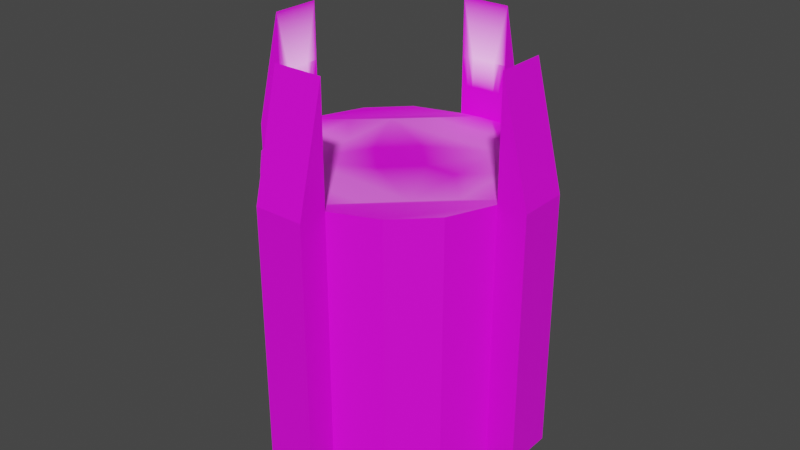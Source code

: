 # Source: arena.blend  (saved by Blender 2.82.7; exported with 4.5.12 LTS)
import bpy
from mathutils import Matrix  # noqa: F401  (used for matrix-valued properties, if any)

bpy.ops.wm.read_factory_settings(use_empty=True)
scene = bpy.context.scene
scene.name = 'Scene'

# ---- collections
col_stage = bpy.data.collections.new('Stage'); scene.collection.children.link(col_stage)
col_props = bpy.data.collections.new('Props'); scene.collection.children.link(col_props)
col_sconces = bpy.data.collections.new('Sconces'); col_props.children.link(col_sconces)

# ---- images (referenced by path relative to the original .blend; pixels are not part of the script)
import os
ASSET_DIR = os.environ.get("B2B_ASSET_DIR", "")  # directory of the original .blend (textures are referenced by path, not embedded)
HERE = os.path.dirname(os.path.abspath(__file__))  # packed textures are extracted next to this script under _unpacked/

def load_image(name, relpath, width, height, colorspace="sRGB"):
    """Load a texture the original file referenced (path relative to the .blend, or extracted next to this script)."""
    p = next((c for c in (os.path.join(HERE, relpath), os.path.join(ASSET_DIR, relpath)) if relpath and os.path.exists(c)), "")
    if p:
        img = bpy.data.images.load(p, check_existing=True)
        img.name = name
    else:  # same state as the original file: an image datablock whose file is absent (Cycles renders it pink)
        img = bpy.data.images.new(name, width, height)
        img.source = "FILE"
        img.filepath = "//" + (relpath or name)
    img.colorspace_settings.name = colorspace
    return img
img_arenafloor_png = load_image('arenaFloor.png', 'textures/arenaFloor.png', 1024, 1024, 'sRGB')

# ---- materials (node trees are filled in below, after node groups)
mat_material_001 = bpy.data.materials.new('Material.001')
mat_material_001.use_transparent_shadow = False

# ---- material node trees
mat_material_001.use_nodes = True; mat_material_001.node_tree.nodes.clear()
_N = mat_material_001.node_tree.nodes; _L = mat_material_001.node_tree.links
n0 = _N.new('ShaderNodeOutputMaterial'); n0.name = 'Material Output'; n0.location = (300, 300)
n1 = _N.new('ShaderNodeBsdfPrincipled'); n1.name = 'Principled BSDF'; n1.location = (10, 300)
n1.distribution = 'GGX'
n1.subsurface_method = 'BURLEY'
n1.inputs[3].default_value = 1.45
n1.inputs[27].default_value = (0.0, 0.0, 0.0, 1.0)
n1.inputs[28].default_value = 1.0
n2 = _N.new('ShaderNodeTexImage'); n2.name = 'Image Texture'; n2.location = (-568, 217)
n2.image = img_arenafloor_png
n3 = _N.new('ShaderNodeVectorMath'); n3.name = 'Vector Math'; n3.location = (-216, 431)
n4 = _N.new('ShaderNodeVertexColor'); n4.name = 'Vertex Color'; n4.location = (-550, 425)
_L.new(n1.outputs[0], n0.inputs[0])
_L.new(n3.outputs[0], n1.inputs[0])
_L.new(n2.outputs[0], n3.inputs[1])
_L.new(n4.outputs[0], n3.inputs[0])
n0.is_active_output = True

# ---- world
world_world = bpy.data.worlds.new('World'); scene.world = world_world
world_world.use_nodes = True; world_world.node_tree.nodes.clear()
_N = world_world.node_tree.nodes; _L = world_world.node_tree.links
n0 = _N.new('ShaderNodeOutputWorld'); n0.name = 'World Output'; n0.location = (300, 300)
n1 = _N.new('ShaderNodeBackground'); n1.name = 'Background'; n1.location = (10, 300)
n1.inputs[0].default_value = (0.05088, 0.05088, 0.05088, 1.0)
_L.new(n1.outputs[0], n0.inputs[0])
n0.is_active_output = True
world_world.color = (0.05088, 0.05088, 0.05088)
world_world.use_sun_shadow = False
world_world.sun_shadow_jitter_overblur = 0.0

# ---- meshes
me_cylinder_002 = bpy.data.meshes.new('Cylinder.002')
me_cylinder_002.from_pydata([(0.0, 1.0, -1.0), (0.0, 1.0, 1.0), (0.3827, 0.9239, -1.0), (0.3827, 0.9239, 1.0), (0.7071, 0.7071, -1.0), (0.7071, 0.7071, 1.0), (0.9239, 0.3827, -1.0), (0.9239, 0.3827, 1.0), (1.0, -4.371e-08, -1.0), (1.0, -4.371e-08, 1.0), (0.9239, -0.3827, -1.0), (0.9239, -0.3827, 1.0), (0.7071, -0.7071, -1.0), (0.7071, -0.7071, 1.0), (0.3827, -0.9239, -1.0), (0.3827, -0.9239, 1.0), (1.51e-07, -1.0, -1.0), (1.51e-07, -1.0, 1.0), (-0.3827, -0.9239, -1.0), (-0.3827, -0.9239, 1.0), (-0.7071, -0.7071, -1.0), (-0.7071, -0.7071, 1.0), (-0.9239, -0.3827, -1.0), (-0.9239, -0.3827, 1.0), (-1.0, 1.192e-08, -1.0), (-1.0, 1.192e-08, 1.0), (-0.9239, 0.3827, -1.0), (-0.9239, 0.3827, 1.0), (-0.7071, 0.7071, -1.0), (-0.7071, 0.7071, 1.0), (-0.3827, 0.9239, -1.0), (-0.3827, 0.9239, 0.9862), (0.0, 1.0, -1.0), (0.0, 1.0, 1.91), (0.9239, 0.3827, 1.91), (0.9239, 0.3827, -1.0), (1.0, -4.371e-08, -1.0), (1.0, -4.371e-08, 1.91), (0.3827, -0.9239, 1.91), (0.3827, -0.9239, -1.0), (1.51e-07, -1.0, -1.0), (1.51e-07, -1.0, 1.91), (-0.9239, -0.3827, 1.91), (-0.9239, -0.3827, -1.0), (-1.0, 1.192e-08, -1.0), (-1.0, 1.192e-08, 1.91), (-0.3827, 0.9239, 1.91), (-0.3827, 0.9239, -1.0), (-0.04446, 1.224, -1.0), (-0.04446, 1.224, 1.0), (1.147, 0.4271, 1.0), (1.147, 0.4271, -1.0), (1.224, 0.04446, -1.0), (1.224, 0.04446, 1.0), (0.4271, -1.147, 1.0), (0.4271, -1.147, -1.0), (0.04446, -1.224, -1.0), (0.04446, -1.224, 1.0), (-1.147, -0.4271, 1.0), (-1.147, -0.4271, -1.0), (-1.224, -0.04446, -1.0), (-1.224, -0.04446, 1.0), (-0.4271, 1.147, 1.0), (-0.4271, 1.147, -1.0), (-0.9619, -0.1913, 1.0), (0.9619, 0.1913, 1.0), (0.0, -4.47e-08, 1.0), (-0.1913, 0.9619, 1.0), (0.1913, -0.9619, 1.0), (0.9429, 0.287, 1.0), (0.287, -0.9429, 1.0), (-0.9429, -0.287, 1.0), (-0.287, 0.9429, 0.9931), (0.9619, 0.1913, 1.91), (0.1913, -0.9619, 1.91), (-0.9619, -0.1913, 1.91), (-0.1913, 0.9619, 1.91), (-0.981, -0.09567, 1.0), (0.981, 0.09567, 1.0), (-0.09567, 0.981, 1.0), (0.09567, -0.981, 1.0), (-0.3827, 0.9239, 1.448), (1.51e-07, -1.0, 1.455), (0.3827, -0.9239, 1.455), (0.9239, 0.3827, 1.455), (0.0, 1.0, 1.455), (-0.9239, -0.3827, 1.455), (1.0, -4.371e-08, 1.455), (-1.0, 1.192e-08, 1.455), (-0.09567, 0.981, 1.455), (-0.287, 0.9429, 1.455), (0.09567, -0.981, 1.455), (0.287, -0.9429, 1.455), (0.981, 0.09567, 1.455), (0.9429, 0.287, 1.455), (-0.981, -0.09567, 1.455), (-0.9429, -0.287, 1.455), (0.9334, 0.3348, 1.0), (0.3348, -0.9334, 1.0), (-0.9334, -0.3348, 1.0), (-0.3348, 0.9334, 0.9896), (-0.9715, -0.1435, 1.0), (0.9715, 0.1435, 1.0), (-0.1435, 0.9715, 1.0), (0.1435, -0.9715, 1.0), (0.3827, -0.9239, 1.228), (0.0, 1.0, 1.228), (-0.1435, 0.9715, 1.228), (-0.2392, 0.9524, 1.228), (0.1435, -0.9715, 1.228), (0.2392, -0.9524, 1.228), (0.9524, 0.2392, 1.228), (-0.9715, -0.1435, 1.228), (-0.9524, -0.2392, 1.228), (0.9524, 0.2392, 1.0), (0.2392, -0.9524, 1.0), (-0.9524, -0.2392, 1.0), (-0.2392, 0.9524, 0.9965), (-0.9905, -0.04784, 1.0), (0.9905, 0.04784, 1.0), (-0.04784, 0.9905, 1.0), (0.04784, -0.9905, 1.0), (-0.3827, 0.9239, 1.217), (1.51e-07, -1.0, 1.228), (0.9239, 0.3827, 1.228), (-0.9239, -0.3827, 1.228), (1.0, -4.371e-08, 1.228), (-1.0, 1.192e-08, 1.228), (0.9715, 0.1435, 1.228), (-0.9619, -0.1913, 1.455), (-0.9905, -0.04784, 1.455), (-0.981, -0.09567, 1.228), (-0.9905, -0.04784, 1.228), (0.9429, 0.287, 1.228), (0.9334, 0.3348, 1.455), (0.9334, 0.3348, 1.228), (0.9619, 0.1913, 1.455), (0.1913, -0.9619, 1.455), (0.09567, -0.981, 1.228), (0.04784, -0.9905, 1.228), (0.04784, -0.9905, 1.455), (-0.1913, 0.9619, 1.455), (-0.04784, 0.9905, 1.455), (-0.09567, 0.981, 1.228), (-0.04784, 0.9905, 1.228), (-0.9429, -0.287, 1.228), (-0.9334, -0.3348, 1.455), (-0.9334, -0.3348, 1.228), (0.9905, 0.04784, 1.455), (0.981, 0.09567, 1.228), (0.9905, 0.04784, 1.228), (0.287, -0.9429, 1.228), (0.3348, -0.9334, 1.455), (0.3348, -0.9334, 1.228), (-0.287, 0.9429, 1.224), (-0.3348, 0.9334, 1.452), (-0.3348, 0.9334, 1.221), (-0.9691, -0.1555, 1.0), (-0.9667, -0.1674, 1.0), (-0.9643, -0.1794, 1.0), (0.9691, 0.1555, 1.0), (0.9667, 0.1674, 1.0), (0.9643, 0.1794, 1.0), (-0.2405, -0.04784, 1.0), (-0.481, -0.09567, 1.0), (-0.7215, -0.1435, 1.0), (0.7215, 0.1435, 1.0), (0.481, 0.09567, 1.0), (0.2405, 0.04784, 1.0), (-0.1555, 0.9691, 1.0), (-0.1674, 0.9667, 1.0), (-0.1794, 0.9643, 1.0), (0.1555, -0.9691, 1.0), (0.1674, -0.9667, 1.0), (0.1794, -0.9643, 1.0), (0.04784, -0.2405, 1.0), (0.09567, -0.481, 1.0), (0.1435, -0.7215, 1.0), (-0.1435, 0.7215, 1.0), (-0.09567, 0.481, 1.0), (-0.04784, 0.2405, 1.0), (0.9596, 0.2033, 1.0), (0.9572, 0.2153, 1.0), (0.9548, 0.2272, 1.0), (0.2033, -0.9596, 1.0), (0.2153, -0.9572, 1.0), (0.2272, -0.9548, 1.0), (-0.9596, -0.2033, 1.0), (-0.9572, -0.2153, 1.0), (-0.9548, -0.2272, 1.0), (-0.2033, 0.9596, 0.9991), (-0.2153, 0.9572, 0.9983), (-0.2272, 0.9548, 0.9974), (0.4222, -0.6784, 1.0), (0.6053, -0.4045, 1.0), (0.7884, -0.1305, 1.0), (-0.6784, -0.4222, 1.0), (-0.4045, -0.6053, 1.0), (-0.1305, -0.7884, 1.0), (-0.4222, 0.6784, 0.9974), (-0.6053, 0.4045, 0.9983), (-0.7884, 0.1305, 0.9991), (0.1305, 0.7884, 1.0), (0.4045, 0.6053, 1.0), (0.6784, 0.4222, 1.0)], [], [(0, 1, 3, 2), (2, 3, 5, 4), (4, 5, 7, 6), (0, 30, 47, 32), (8, 9, 11, 10), (10, 11, 13, 12), (12, 13, 15, 14), (46, 81, 155, 90), (16, 17, 19, 18), (18, 19, 21, 20), (20, 21, 23, 22), (30, 31, 122, 81, 46, 47), (24, 25, 27, 26), (26, 27, 29, 28), (180, 66, 168), (28, 29, 31, 30), (16, 14, 39, 40), (0, 2, 4, 6, 8, 10, 12, 14, 16, 18, 20, 22, 24, 26, 28, 30), (39, 38, 54, 55), (45, 44, 60, 61), (37, 36, 52, 53), (42, 75, 45, 61, 58), (6, 7, 124, 84, 34, 35), (17, 16, 40, 41, 82, 123), (1, 0, 32, 33, 85, 106), (8, 6, 35, 36), (22, 23, 125, 86, 42, 43), (24, 22, 43, 44), (9, 8, 36, 37, 87, 126), (14, 15, 105, 83, 38, 39), (25, 24, 44, 45, 88, 127), (51, 50, 53, 52), (55, 54, 57, 56), (59, 58, 61, 60), (63, 62, 49, 48), (47, 46, 62, 63), (40, 39, 55, 56), (32, 47, 63, 48), (38, 74, 41, 57, 54), (33, 32, 48, 49), (46, 76, 33, 49, 62), (41, 40, 56, 57), (35, 34, 50, 51), (43, 42, 58, 59), (36, 35, 51, 52), (44, 43, 59, 60), (34, 73, 37, 53, 50), (119, 98, 15, 13, 11, 9), (121, 99, 23, 21, 19, 17), (118, 100, 31, 29, 27, 25), (38, 83, 152, 92), (65, 162, 161, 160, 102, 128), (42, 86, 146, 96), (67, 171, 170, 169, 103, 107), (33, 76, 89), (17, 123, 121), (41, 74, 91), (37, 73, 93), (34, 84, 134, 94), (64, 159, 158, 157, 101, 112), (45, 75, 95), (95, 129, 112), (95, 75, 96, 129), (75, 42, 96), (95, 130, 88, 45), (95, 131, 130), (77, 118, 132), (94, 133, 111), (94, 134, 133), (84, 124, 135), (93, 136, 128), (93, 73, 94, 136), (73, 34, 94), (91, 137, 109), (91, 74, 92, 137), (74, 38, 92), (80, 138, 104), (80, 139, 138), (82, 41, 91, 140), (89, 141, 107), (89, 76, 90, 141), (76, 46, 90), (89, 142, 85, 33), (89, 143, 142), (79, 120, 144), (96, 145, 113), (96, 146, 145), (86, 125, 147), (93, 148, 87, 37), (93, 149, 148), (78, 119, 150), (92, 151, 110), (92, 152, 151), (83, 105, 153), (101, 201, 200, 199, 117, 72, 77), (104, 198, 197, 196, 116, 71, 80), (102, 195, 194, 193, 115, 70, 78), (97, 120, 79, 69), (90, 154, 108), (90, 155, 154), (81, 122, 156), (156, 100, 72), (156, 122, 100), (122, 31, 100), (154, 156, 72), (154, 155, 156), (155, 81, 156), (108, 117, 192, 191, 190, 67), (108, 154, 117), (154, 72, 117), (3, 1, 120, 97, 7, 5), (177, 185, 186), (188, 189, 165), (157, 158, 165), (153, 98, 70), (153, 105, 98), (105, 15, 98), (151, 153, 70), (151, 152, 153), (152, 83, 153), (110, 115, 186, 185, 184, 68), (110, 151, 115), (151, 70, 115), (150, 126, 87), (150, 119, 126), (119, 9, 126), (148, 150, 87), (148, 149, 150), (149, 78, 150), (147, 99, 71), (147, 125, 99), (125, 23, 99), (145, 147, 71), (145, 146, 147), (146, 86, 147), (113, 116, 189, 188, 187, 64), (113, 145, 116), (145, 71, 116), (144, 106, 85), (144, 120, 106), (120, 1, 106), (142, 144, 85), (142, 143, 144), (143, 79, 144), (107, 108, 67), (107, 141, 108), (141, 90, 108), (138, 140, 91), (138, 139, 140), (139, 82, 140), (104, 109, 68, 174, 173, 172), (104, 138, 109), (138, 91, 109), (109, 110, 68), (109, 137, 110), (137, 92, 110), (128, 111, 65), (128, 136, 111), (136, 94, 111), (135, 97, 69), (135, 124, 97), (124, 7, 97), (133, 135, 69), (133, 134, 135), (134, 84, 135), (111, 114, 183, 182, 181, 65), (111, 133, 114), (133, 69, 114), (132, 127, 88), (132, 118, 127), (118, 25, 127), (130, 132, 88), (130, 131, 132), (131, 77, 132), (112, 113, 64), (112, 129, 113), (129, 96, 113), (112, 131, 95), (112, 101, 131), (101, 77, 131), (121, 139, 80), (121, 123, 139), (123, 82, 139), (107, 143, 89), (107, 103, 143), (103, 79, 143), (128, 149, 93), (128, 102, 149), (102, 78, 149), (77, 72, 100, 118), (80, 71, 99, 121), (78, 70, 98, 119), (69, 79, 103, 202, 203, 204, 114), (183, 114, 166), (114, 204, 166), (204, 203, 167), (203, 202, 179), (167, 203, 168), (202, 103, 178), (103, 169, 178), (170, 171, 178), (171, 67, 178), (169, 170, 178), (166, 204, 167), (65, 181, 166), (181, 182, 166), (166, 182, 183), (178, 179, 202), (179, 180, 203), (168, 203, 180), (162, 65, 166), (167, 168, 194), (168, 66, 175), (167, 194, 195), (162, 166, 161), (166, 167, 195), (160, 161, 166), (195, 102, 166), (102, 160, 166), (193, 194, 176), (175, 176, 194), (176, 177, 193), (168, 175, 194), (186, 115, 177), (115, 193, 177), (68, 184, 177), (184, 185, 177), (174, 68, 177), (176, 175, 197), (175, 66, 163), (174, 177, 173), (177, 176, 198), (172, 177, 104), (172, 173, 177), (198, 104, 177), (116, 196, 165), (196, 197, 164), (165, 196, 164), (197, 198, 176), (175, 163, 197), (165, 64, 187), (188, 165, 187), (163, 164, 197), (189, 116, 165), (163, 66, 180), (180, 179, 200), (179, 178, 199), (200, 179, 199), (178, 67, 190), (190, 191, 178), (191, 192, 178), (192, 117, 178), (117, 199, 178), (200, 201, 164), (201, 101, 165), (163, 180, 200), (64, 165, 159), (165, 164, 201), (159, 165, 158), (164, 163, 200), (101, 157, 165)])
_uv = me_cylinder_002.uv_layers.new(name='UVMap')
_uv.uv.foreach_set('vector', [1.0, 0.5, 1.0, 1.0, 0.9375, 1.0, 0.9375, 0.5, 0.9375, 0.5, 0.9375, 1.0, 0.875, 1.0, 0.875, 0.5, 0.875, 0.5, 0.875, 1.0, 0.8125, 1.0, 0.8125, 0.5, 0.75, 0.49, 0.6582, 0.4717, 0.6582, 0.4717, 0.75, 0.49, 0.75, 0.5, 0.75, 1.0, 0.6875, 1.0, 0.6875, 0.5, 0.6875, 0.5, 0.6875, 1.0, 0.625, 1.0, 0.625, 0.5, 0.625, 0.5, 0.625, 1.0, 0.5625, 1.0, 0.5625, 0.5, 0.00542, 0.587, 0.2949, 0.2985, 0.2994, 0.3141, 0.304, 0.3297, 0.5, 0.5, 0.5, 1.0, 0.4375, 1.0, 0.4375, 0.5, 0.4375, 0.5, 0.4375, 1.0, 0.375, 1.0, 0.375, 0.5, 0.375, 0.5, 0.375, 1.0, 0.3125, 1.0, 0.3125, 0.5, 0.0625, 0.5, 0.0625, 1.0, 0.0625, 1.0, 0.0625, 1.0, 0.0625, 1.0, 0.0625, 0.5, 0.25, 0.5, 0.25, 1.0, 0.1875, 1.0, 0.1875, 0.5, 0.1875, 0.5, 0.1875, 1.0, 0.125, 1.0, 0.125, 0.5, 1.0, 0.75, 1.0, 1.0, 0.75, 1.0, 0.125, 0.5, 0.125, 1.0, 0.0625, 1.0, 0.0625, 0.5, 0.75, 0.01, 0.8418, 0.02827, 0.8418, 0.02827, 0.75, 0.01, 0.75, 0.49, 0.8418, 0.4717, 0.9197, 0.4197, 0.9717, 0.3418, 0.99, 0.25, 0.9717, 0.1582, 0.9197, 0.08029, 0.8418, 0.02827, 0.75, 0.01, 0.6582, 0.02827, 0.5803, 0.08029, 0.5283, 0.1582, 0.51, 0.25, 0.5283, 0.3418, 0.5803, 0.4197, 0.6582, 0.4717, 0.4722, 0.0002238, 0.4722, 0.9998, 0.3939, 0.6872, 0.3939, 0.0002238, 0.1577, 0.9998, 0.1577, 0.0002238, 0.236, 0.0002238, 0.236, 0.6872, 0.1572, 0.0002238, 0.1572, 0.9998, 0.07895, 0.9998, 0.07896, 0.3128, 0.02827, 0.1582, 0.01913, 0.2041, 0.01, 0.25, 0.01, 0.25, 0.02827, 0.1582, 0.8125, 0.5, 0.8125, 1.0, 0.8125, 1.0, 0.8125, 1.0, 0.8125, 1.0, 0.8125, 0.5, 0.5, 1.0, 0.5, 0.5, 0.5, 0.5, 0.5, 1.0, 0.5, 1.0, 0.5, 1.0, 1.0, 1.0, 1.0, 0.5, 1.0, 0.5, 1.0, 1.0, 1.0, 1.0, 1.0, 1.0, 0.99, 0.25, 0.9717, 0.3418, 0.9717, 0.3418, 0.99, 0.25, 0.3125, 0.5, 0.3125, 1.0, 0.3125, 1.0, 0.3125, 1.0, 0.3125, 1.0, 0.3125, 0.5, 0.51, 0.25, 0.5283, 0.1582, 0.5283, 0.1582, 0.51, 0.25, 0.75, 1.0, 0.75, 0.5, 0.75, 0.5, 0.75, 1.0, 0.75, 1.0, 0.75, 1.0, 0.5625, 0.5, 0.5625, 1.0, 0.5625, 1.0, 0.5625, 1.0, 0.5625, 1.0, 0.5625, 0.5, 0.25, 1.0, 0.25, 0.5, 0.25, 0.5, 0.25, 1.0, 0.25, 1.0, 0.25, 1.0, 0.8125, 0.5, 0.8125, 1.0, 0.75, 1.0, 0.75, 0.5, 0.5625, 0.5, 0.5625, 1.0, 0.5, 1.0, 0.5, 0.5, 0.3125, 0.5, 0.3125, 1.0, 0.25, 1.0, 0.25, 0.5, 0.0625, 0.5, 0.0625, 1.0, 0.0, 1.0, 0.0, 0.5, 0.5513, 0.9998, 0.5513, 0.0002238, 0.6296, 0.3128, 0.6296, 0.9998, 0.75, 0.01, 0.8418, 0.02827, 0.8418, 0.02827, 0.75, 0.01, 0.75, 0.49, 0.6582, 0.4717, 0.6582, 0.4717, 0.75, 0.49, 0.3418, 0.02827, 0.2959, 0.01913, 0.25, 0.01, 0.25, 0.01, 0.3418, 0.02827, 0.07851, 0.0002238, 0.07851, 0.9998, 0.0002238, 0.9998, 0.0002239, 0.3128, 0.1582, 0.4717, 0.2041, 0.4809, 0.25, 0.49, 0.25, 0.49, 0.1582, 0.4717, 0.2364, 0.9998, 0.2364, 0.0002238, 0.3147, 0.0002238, 0.3147, 0.6872, 0.5509, 0.0002238, 0.5509, 0.9998, 0.4726, 0.6872, 0.4726, 0.0002238, 0.3934, 0.0002238, 0.3934, 0.9998, 0.3151, 0.6872, 0.3151, 0.0002238, 0.99, 0.25, 0.9717, 0.3418, 0.9717, 0.3418, 0.99, 0.25, 0.51, 0.25, 0.5283, 0.1582, 0.5283, 0.1582, 0.51, 0.25, 0.4717, 0.3418, 0.4809, 0.2959, 0.49, 0.25, 0.49, 0.25, 0.4717, 0.3418, 0.8508, -0.0001525, -0.0001524, 0.8508, -0.0001523, 0.8011, 0.1521, 0.4335, 0.4335, 0.1521, 0.8011, -0.0001525, 0.8508, -0.0001524, -0.0001524, 0.8508, -0.0001525, 0.8011, 0.1521, 0.4335, 0.4335, 0.1521, 0.8011, -0.0001525, 0.8508, -0.0001522, -0.0001526, 0.8508, -0.0001526, 0.8011, 0.1521, 0.4335, 0.4335, 0.1521, 0.8011, -0.0001522, 0.00542, 0.587, 0.2949, 0.2985, 0.2994, 0.3141, 0.304, 0.3297, 0.6025, 0.0725, 0.6055, 0.07694, 0.6085, 0.08137, 0.6115, 0.0858, 0.6145, 0.09024, 0.4814, 0.2125, 0.00542, 0.587, 0.2949, 0.2985, 0.2994, 0.3141, 0.304, 0.3297, 0.6025, 0.0725, 0.6055, 0.07694, 0.6085, 0.08137, 0.6115, 0.0858, 0.6145, 0.09024, 0.4814, 0.2125, 0.1178, 0.6326, 0.0616, 0.6098, 0.3602, 0.3526, 0.6503, 0.1434, 0.5172, 0.2657, 0.6384, 0.1257, 0.1178, 0.6326, 0.0616, 0.6098, 0.3602, 0.3526, 0.1178, 0.6326, 0.0616, 0.6098, 0.3602, 0.3526, 0.00542, 0.587, 0.2949, 0.2985, 0.2994, 0.3141, 0.304, 0.3297, 0.6025, 0.0725, 0.6055, 0.07694, 0.6085, 0.08137, 0.6115, 0.0858, 0.6145, 0.09024, 0.4814, 0.2125, 0.1178, 0.6326, 0.0616, 0.6098, 0.3602, 0.3526, 0.3602, 0.3526, 0.3321, 0.3412, 0.4814, 0.2125, 0.3602, 0.3526, 0.0616, 0.6098, 0.304, 0.3297, 0.3321, 0.3412, 0.0616, 0.6098, 0.00542, 0.587, 0.304, 0.3297, 0.3602, 0.3526, 0.3721, 0.3703, 0.3841, 0.388, 0.1178, 0.6326, 0.3602, 0.3526, 0.4933, 0.2303, 0.3721, 0.3703, 0.6264, 0.108, 0.6384, 0.1257, 0.5053, 0.248, 0.304, 0.3297, 0.4487, 0.1855, 0.4533, 0.2011, 0.304, 0.3297, 0.2994, 0.3141, 0.4487, 0.1855, 0.2949, 0.2985, 0.4396, 0.1543, 0.4442, 0.1699, 0.3602, 0.3526, 0.3321, 0.3412, 0.4814, 0.2125, 0.3602, 0.3526, 0.0616, 0.6098, 0.304, 0.3297, 0.3321, 0.3412, 0.0616, 0.6098, 0.00542, 0.587, 0.304, 0.3297, 0.3602, 0.3526, 0.3321, 0.3412, 0.4814, 0.2125, 0.3602, 0.3526, 0.0616, 0.6098, 0.304, 0.3297, 0.3321, 0.3412, 0.0616, 0.6098, 0.00542, 0.587, 0.304, 0.3297, 0.6264, 0.108, 0.4933, 0.2303, 0.6145, 0.09024, 0.6264, 0.108, 0.5053, 0.248, 0.4933, 0.2303, 0.3841, 0.388, 0.1178, 0.6326, 0.3602, 0.3526, 0.3721, 0.3703, 0.3602, 0.3526, 0.3321, 0.3412, 0.4814, 0.2125, 0.3602, 0.3526, 0.0616, 0.6098, 0.304, 0.3297, 0.3321, 0.3412, 0.0616, 0.6098, 0.00542, 0.587, 0.304, 0.3297, 0.3602, 0.3526, 0.3721, 0.3703, 0.3841, 0.388, 0.1178, 0.6326, 0.3602, 0.3526, 0.4933, 0.2303, 0.3721, 0.3703, 0.6264, 0.108, 0.6384, 0.1257, 0.5053, 0.248, 0.304, 0.3297, 0.4487, 0.1855, 0.4533, 0.2011, 0.304, 0.3297, 0.2994, 0.3141, 0.4487, 0.1855, 0.2949, 0.2985, 0.4396, 0.1543, 0.4442, 0.1699, 0.3602, 0.3526, 0.3721, 0.3703, 0.3841, 0.388, 0.1178, 0.6326, 0.3602, 0.3526, 0.4933, 0.2303, 0.3721, 0.3703, 0.6264, 0.108, 0.6384, 0.1257, 0.5053, 0.248, 0.304, 0.3297, 0.4487, 0.1855, 0.4533, 0.2011, 0.304, 0.3297, 0.2994, 0.3141, 0.4487, 0.1855, 0.2949, 0.2985, 0.4396, 0.1543, 0.4442, 0.1699, 0.9503, -0.0001522, 0.7127, 0.2375, 0.4751, 0.4751, 0.2375, 0.7127, -0.0001525, 0.9503, -0.0001525, 0.9005, 0.9005, -0.0001522, 0.9503, -0.0001524, 0.7127, 0.2375, 0.4751, 0.4751, 0.2375, 0.7127, -0.0001524, 0.9503, -0.0001524, 0.9005, 0.9005, -0.0001524, 0.9503, -0.0001525, 0.7127, 0.2375, 0.4751, 0.4751, 0.2375, 0.7127, -0.0001524, 0.9503, -0.0001524, 0.9005, 0.9005, -0.0001525, -0.0001526, 0.8508, 0.8508, -0.0001525, 0.9005, -0.0001525, -0.0001526, 0.9005, 0.304, 0.3297, 0.4487, 0.1855, 0.4533, 0.2011, 0.304, 0.3297, 0.2994, 0.3141, 0.4487, 0.1855, 0.2949, 0.2985, 0.4396, 0.1543, 0.4442, 0.1699, 0.4442, 0.1699, 0.5889, 0.02565, 0.5934, 0.04127, 0.4442, 0.1699, 0.4396, 0.1543, 0.5889, 0.02565, 0.4396, 0.1543, 0.5843, 0.01003, 0.5889, 0.02565, 0.4487, 0.1855, 0.4442, 0.1699, 0.5934, 0.04127, 0.4487, 0.1855, 0.2994, 0.3141, 0.4442, 0.1699, 0.2994, 0.3141, 0.2949, 0.2985, 0.4442, 0.1699, 0.4533, 0.2011, 0.598, 0.05688, 0.5991, 0.06079, 0.6003, 0.06469, 0.6014, 0.0686, 0.6025, 0.0725, 0.4533, 0.2011, 0.4487, 0.1855, 0.598, 0.05688, 0.4487, 0.1855, 0.5934, 0.04127, 0.598, 0.05688, 0.4335, 0.1521, 0.8011, -0.0001526, 0.8508, -0.0001525, -0.0001526, 0.8508, -0.0001526, 0.8011, 0.1521, 0.4335, 0.2499, 1.0, -0.0001525, 0.9751, -0.0001524, 0.9627, -0.0001524, 0.9751, -0.0001524, 0.9627, 0.2499, 1.0, 0.9627, -0.0001522, 0.9751, -0.0001522, 1.0, 0.2499, 0.4442, 0.1699, 0.5889, 0.02565, 0.5934, 0.04127, 0.4442, 0.1699, 0.4396, 0.1543, 0.5889, 0.02565, 0.4396, 0.1543, 0.5843, 0.01003, 0.5889, 0.02565, 0.4487, 0.1855, 0.4442, 0.1699, 0.5934, 0.04127, 0.4487, 0.1855, 0.2994, 0.3141, 0.4442, 0.1699, 0.2994, 0.3141, 0.2949, 0.2985, 0.4442, 0.1699, 0.4533, 0.2011, 0.598, 0.05688, 0.5991, 0.06079, 0.6003, 0.06469, 0.6014, 0.0686, 0.6025, 0.0725, 0.4533, 0.2011, 0.4487, 0.1855, 0.598, 0.05688, 0.4487, 0.1855, 0.5934, 0.04127, 0.598, 0.05688, 0.5053, 0.248, 0.5172, 0.2657, 0.3841, 0.388, 0.5053, 0.248, 0.6384, 0.1257, 0.5172, 0.2657, 0.6384, 0.1257, 0.6503, 0.1434, 0.5172, 0.2657, 0.3721, 0.3703, 0.5053, 0.248, 0.3841, 0.388, 0.3721, 0.3703, 0.4933, 0.2303, 0.5053, 0.248, 0.4933, 0.2303, 0.6264, 0.108, 0.5053, 0.248, 0.4442, 0.1699, 0.5889, 0.02565, 0.5934, 0.04127, 0.4442, 0.1699, 0.4396, 0.1543, 0.5889, 0.02565, 0.4396, 0.1543, 0.5843, 0.01003, 0.5889, 0.02565, 0.4487, 0.1855, 0.4442, 0.1699, 0.5934, 0.04127, 0.4487, 0.1855, 0.2994, 0.3141, 0.4442, 0.1699, 0.2994, 0.3141, 0.2949, 0.2985, 0.4442, 0.1699, 0.4533, 0.2011, 0.598, 0.05688, 0.5991, 0.06079, 0.6003, 0.06469, 0.6014, 0.0686, 0.6025, 0.0725, 0.4533, 0.2011, 0.4487, 0.1855, 0.598, 0.05688, 0.4487, 0.1855, 0.5934, 0.04127, 0.598, 0.05688, 0.5053, 0.248, 0.5172, 0.2657, 0.3841, 0.388, 0.5053, 0.248, 0.6384, 0.1257, 0.5172, 0.2657, 0.6384, 0.1257, 0.6503, 0.1434, 0.5172, 0.2657, 0.3721, 0.3703, 0.5053, 0.248, 0.3841, 0.388, 0.3721, 0.3703, 0.4933, 0.2303, 0.5053, 0.248, 0.4933, 0.2303, 0.6264, 0.108, 0.5053, 0.248, 0.4814, 0.2125, 0.4533, 0.2011, 0.6025, 0.0725, 0.4814, 0.2125, 0.3321, 0.3412, 0.4533, 0.2011, 0.3321, 0.3412, 0.304, 0.3297, 0.4533, 0.2011, 0.4933, 0.2303, 0.3721, 0.3703, 0.3602, 0.3526, 0.4933, 0.2303, 0.5053, 0.248, 0.3721, 0.3703, 0.5053, 0.248, 0.3841, 0.388, 0.3721, 0.3703, 0.6145, 0.09024, 0.4814, 0.2125, 0.6025, 0.0725, 0.6055, 0.07694, 0.6085, 0.08137, 0.6115, 0.0858, 0.6145, 0.09024, 0.4933, 0.2303, 0.4814, 0.2125, 0.4933, 0.2303, 0.3602, 0.3526, 0.4814, 0.2125, 0.4814, 0.2125, 0.4533, 0.2011, 0.6025, 0.0725, 0.4814, 0.2125, 0.3321, 0.3412, 0.4533, 0.2011, 0.3321, 0.3412, 0.304, 0.3297, 0.4533, 0.2011, 0.4814, 0.2125, 0.4533, 0.2011, 0.6025, 0.0725, 0.4814, 0.2125, 0.3321, 0.3412, 0.4533, 0.2011, 0.3321, 0.3412, 0.304, 0.3297, 0.4533, 0.2011, 0.4442, 0.1699, 0.5889, 0.02565, 0.5934, 0.04127, 0.4442, 0.1699, 0.4396, 0.1543, 0.5889, 0.02565, 0.4396, 0.1543, 0.5843, 0.01003, 0.5889, 0.02565, 0.4487, 0.1855, 0.4442, 0.1699, 0.5934, 0.04127, 0.4487, 0.1855, 0.2994, 0.3141, 0.4442, 0.1699, 0.2994, 0.3141, 0.2949, 0.2985, 0.4442, 0.1699, 0.4533, 0.2011, 0.598, 0.05688, 0.5991, 0.06079, 0.6003, 0.06469, 0.6014, 0.0686, 0.6025, 0.0725, 0.4533, 0.2011, 0.4487, 0.1855, 0.598, 0.05688, 0.4487, 0.1855, 0.5934, 0.04127, 0.598, 0.05688, 0.5053, 0.248, 0.5172, 0.2657, 0.3841, 0.388, 0.5053, 0.248, 0.6384, 0.1257, 0.5172, 0.2657, 0.6384, 0.1257, 0.6503, 0.1434, 0.5172, 0.2657, 0.3721, 0.3703, 0.5053, 0.248, 0.3841, 0.388, 0.3721, 0.3703, 0.4933, 0.2303, 0.5053, 0.248, 0.4933, 0.2303, 0.6264, 0.108, 0.5053, 0.248, 0.4814, 0.2125, 0.4533, 0.2011, 0.6025, 0.0725, 0.4814, 0.2125, 0.3321, 0.3412, 0.4533, 0.2011, 0.3321, 0.3412, 0.304, 0.3297, 0.4533, 0.2011, 0.4814, 0.2125, 0.4933, 0.2303, 0.3602, 0.3526, 0.4814, 0.2125, 0.6145, 0.09024, 0.4933, 0.2303, 0.6145, 0.09024, 0.6264, 0.108, 0.4933, 0.2303, 0.6384, 0.1257, 0.5053, 0.248, 0.6264, 0.108, 0.6384, 0.1257, 0.5172, 0.2657, 0.5053, 0.248, 0.5172, 0.2657, 0.3841, 0.388, 0.5053, 0.248, 0.4814, 0.2125, 0.4933, 0.2303, 0.3602, 0.3526, 0.4814, 0.2125, 0.6145, 0.09024, 0.4933, 0.2303, 0.6145, 0.09024, 0.6264, 0.108, 0.4933, 0.2303, 0.4814, 0.2125, 0.4933, 0.2303, 0.3602, 0.3526, 0.4814, 0.2125, 0.6145, 0.09024, 0.4933, 0.2303, 0.6145, 0.09024, 0.6264, 0.108, 0.4933, 0.2303, 0.9005, -0.0001522, -0.0001525, 0.9005, -0.0001526, 0.8508, 0.8508, -0.0001522, 0.9005, -0.0001524, -0.0001524, 0.9005, -0.0001524, 0.8508, 0.8508, -0.0001524, 0.9005, -0.0001525, -0.0001524, 0.9005, -0.0001524, 0.8508, 0.8508, -0.0001525, -0.0001526, 0.9005, 0.9005, -0.0001525, 0.9503, -0.0001524, 0.7127, 0.2375, 0.4751, 0.4751, 0.2375, 0.7127, -0.0001526, 0.9503, -0.0001526, 0.9627, -0.0001526, 0.9503, 0.2499, 1.0, -0.0001526, 0.9503, 0.2375, 0.7127, 0.2499, 1.0, 0.2375, 0.7127, 0.4751, 0.4751, 0.4999, 1.0, 0.4751, 0.4751, 0.7127, 0.2375, 1.0, 0.4999, 0.4999, 1.0, 0.4751, 0.4751, 0.75, 1.0, 0.7127, 0.2375, 0.9503, -0.0001524, 1.0, 0.2499, 0.9503, -0.0001524, 0.9627, -0.0001524, 1.0, 0.2499, 0.9751, -0.0001524, 0.9876, -0.0001524, 1.0, 0.2499, 0.9876, -0.0001524, 1.0, -0.0001523, 1.0, 0.2499, 0.9627, -0.0001524, 0.9751, -0.0001524, 1.0, 0.2499, 0.2499, 1.0, 0.2375, 0.7127, 0.4999, 1.0, -0.0001526, 1.0, -0.0001526, 0.9876, 0.2499, 1.0, -0.0001526, 0.9876, -0.0001526, 0.9751, 0.2499, 1.0, 0.2499, 1.0, -0.0001526, 0.9751, -0.0001526, 0.9627, 1.0, 0.2499, 1.0, 0.4999, 0.7127, 0.2375, 1.0, 0.4999, 1.0, 0.75, 0.4751, 0.4751, 0.75, 1.0, 0.4751, 0.4751, 1.0, 0.75, 0.9876, -0.0001525, 1.0, -0.0001525, 1.0, 0.2499, 1.0, 0.4999, 1.0, 0.75, 0.4751, 0.4751, 1.0, 0.75, 1.0, 1.0, 0.75, 1.0, 1.0, 0.4999, 0.4751, 0.4751, 0.7127, 0.2375, 0.9876, -0.0001525, 1.0, 0.2499, 0.9751, -0.0001525, 1.0, 0.2499, 1.0, 0.4999, 0.7127, 0.2375, 0.9627, -0.0001525, 0.9751, -0.0001525, 1.0, 0.2499, 0.7127, 0.2375, 0.9503, -0.0001525, 1.0, 0.2499, 0.9503, -0.0001525, 0.9627, -0.0001525, 1.0, 0.2499, 0.2375, 0.7127, 0.4751, 0.4751, 0.4999, 1.0, 0.75, 1.0, 0.4999, 1.0, 0.4751, 0.4751, 0.4999, 1.0, 0.2499, 1.0, 0.2375, 0.7127, 1.0, 0.75, 0.75, 1.0, 0.4751, 0.4751, -0.0001524, 0.9627, -0.0001524, 0.9503, 0.2499, 1.0, -0.0001524, 0.9503, 0.2375, 0.7127, 0.2499, 1.0, -0.0001525, 1.0, -0.0001525, 0.9876, 0.2499, 1.0, -0.0001525, 0.9876, -0.0001525, 0.9751, 0.2499, 1.0, 0.9876, -0.0001524, 1.0, -0.0001523, 1.0, 0.2499, 1.0, 0.4999, 1.0, 0.75, 0.4751, 0.4751, 1.0, 0.75, 1.0, 1.0, 0.75, 1.0, 0.9876, -0.0001524, 1.0, 0.2499, 0.9751, -0.0001524, 1.0, 0.2499, 1.0, 0.4999, 0.7127, 0.2375, 0.9627, -0.0001524, 1.0, 0.2499, 0.9503, -0.0001524, 0.9627, -0.0001524, 0.9751, -0.0001524, 1.0, 0.2499, 0.7127, 0.2375, 0.9503, -0.0001524, 1.0, 0.2499, -0.0001524, 0.9503, 0.2375, 0.7127, 0.2499, 1.0, 0.2375, 0.7127, 0.4751, 0.4751, 0.4999, 1.0, 0.2499, 1.0, 0.2375, 0.7127, 0.4999, 1.0, 0.4751, 0.4751, 0.7127, 0.2375, 1.0, 0.4999, 1.0, 0.75, 0.75, 1.0, 0.4751, 0.4751, 0.2499, 1.0, -0.0001523, 1.0, -0.0001524, 0.9876, -0.0001524, 0.9751, 0.2499, 1.0, -0.0001524, 0.9876, 0.75, 1.0, 0.4999, 1.0, 0.4751, 0.4751, -0.0001524, 0.9627, -0.0001524, 0.9503, 0.2499, 1.0, 1.0, 0.75, 1.0, 1.0, 0.75, 1.0, 0.75, 1.0, 0.4999, 1.0, 0.4751, 0.4751, 0.4999, 1.0, 0.2499, 1.0, 0.2375, 0.7127, 0.4751, 0.4751, 0.4999, 1.0, 0.2375, 0.7127, 0.2499, 1.0, -0.0001524, 1.0, -0.0001524, 0.9876, -0.0001524, 0.9876, -0.0001524, 0.9751, 0.2499, 1.0, -0.0001524, 0.9751, -0.0001525, 0.9627, 0.2499, 1.0, -0.0001525, 0.9627, -0.0001525, 0.9503, 0.2499, 1.0, -0.0001525, 0.9503, 0.2375, 0.7127, 0.2499, 1.0, 0.4751, 0.4751, 0.7127, 0.2375, 1.0, 0.4999, 0.7127, 0.2375, 0.9503, -0.0001522, 1.0, 0.2499, 1.0, 0.75, 0.75, 1.0, 0.4751, 0.4751, 1.0, -0.0001522, 1.0, 0.2499, 0.9876, -0.0001522, 1.0, 0.2499, 1.0, 0.4999, 0.7127, 0.2375, 0.9876, -0.0001522, 1.0, 0.2499, 0.9751, -0.0001522, 1.0, 0.4999, 1.0, 0.75, 0.4751, 0.4751, 0.9503, -0.0001522, 0.9627, -0.0001522, 1.0, 0.2499])
_ca = me_cylinder_002.color_attributes.new('Col', 'BYTE_COLOR', 'CORNER')
_ca.data.foreach_set('color', [0.0, 0.0, 0.0, 1.0, 0.0, 0.0, 0.0, 1.0, 0.0, 0.0, 0.0, 1.0, 0.0, 0.0, 0.0, 1.0, 0.0, 0.0, 0.0, 1.0, 0.0, 0.0, 0.0, 1.0, 0.0, 0.0, 0.0, 1.0, 0.0, 0.0, 0.0, 1.0, 0.0, 0.0, 0.0, 1.0, 0.0, 0.0, 0.0, 1.0, 0.0, 0.0, 0.0, 1.0, 0.0, 0.0, 0.0, 1.0, 0.0, 0.0, 0.0, 1.0, 0.0, 0.0, 0.0, 1.0, 0.0, 0.0, 0.0, 1.0, 0.0, 0.0, 0.0, 1.0, 0.0, 0.0, 0.0, 1.0, 0.0, 0.0, 0.0, 1.0, 0.0, 0.0, 0.0, 1.0, 0.0, 0.0, 0.0, 1.0, 0.0, 0.0, 0.0, 1.0, 0.0, 0.0, 0.0, 1.0, 0.0, 0.0, 0.0, 1.0, 0.0, 0.0, 0.0, 1.0, 0.0, 0.0, 0.0, 1.0, 0.0, 0.0, 0.0, 1.0, 0.0, 0.0, 0.0, 1.0, 0.0, 0.0, 0.0, 1.0, 0.0, 0.0, 0.0, 1.0, 0.0, 0.0, 0.0, 1.0, 0.2051, 0.2016, 0.2016, 1.0, 0.956, 0.9387, 0.9301, 1.0, 0.0, 0.0, 0.0, 1.0, 0.0, 0.0, 0.0, 1.0, 0.0, 0.0, 0.0, 1.0, 0.0, 0.0, 0.0, 1.0, 0.0, 0.0, 0.0, 1.0, 0.0, 0.0, 0.0, 1.0, 0.0, 0.0, 0.0, 1.0, 0.0, 0.0, 0.0, 1.0, 0.0, 0.0, 0.0, 1.0, 0.0, 0.0, 0.0, 1.0, 0.0, 0.0, 0.0, 1.0, 0.0, 0.0, 0.0, 1.0, 0.0, 0.0, 0.0, 1.0, 0.0, 0.0, 0.0, 1.0, 0.0, 0.0, 0.0, 1.0, 0.0, 0.0, 0.0, 1.0, 0.0, 0.0, 0.0, 1.0, 0.0, 0.0, 0.0, 1.0, 0.0, 0.0, 0.0, 1.0, 0.0, 0.0, 0.0, 1.0, 0.0, 0.0, 0.0, 1.0, 0.0, 0.0, 0.0, 1.0, 0.0, 0.0, 0.0, 1.0, 0.0, 0.0, 0.0, 1.0, 0.0, 0.0, 0.0, 1.0, 0.0, 0.0, 0.0, 1.0, 0.003035, 0.003035, 0.003035, 1.0, 0.0003035, 0.0003035, 0.0003035, 1.0, 0.0006071, 0.0006071, 0.0006071, 1.0, 0.0, 0.0, 0.0, 1.0, 0.0, 0.0, 0.0, 1.0, 0.0, 0.0, 0.0, 1.0, 0.0, 0.0, 0.0, 1.0, 0.0, 0.0, 0.0, 1.0, 0.0, 0.0, 0.0, 1.0, 0.0, 0.0, 0.0, 1.0, 0.0, 0.0, 0.0, 1.0, 0.0, 0.0, 0.0, 1.0, 0.0, 0.0, 0.0, 1.0, 0.0, 0.0, 0.0, 1.0, 0.0, 0.0, 0.0, 1.0, 0.0, 0.0, 0.0, 1.0, 0.0, 0.0, 0.0, 1.0, 0.0, 0.0, 0.0, 1.0, 0.0, 0.0, 0.0, 1.0, 0.0, 0.0, 0.0, 1.0, 0.0, 0.0, 0.0, 1.0, 0.0, 0.0, 0.0, 1.0, 0.0, 0.0, 0.0, 1.0, 0.0, 0.0, 0.0, 1.0, 0.0, 0.0, 0.0, 1.0, 0.0, 0.0, 0.0, 1.0, 0.0, 0.0, 0.0, 1.0, 0.0, 0.0, 0.0, 1.0, 0.0, 0.0, 0.0, 1.0, 0.0, 0.0, 0.0, 1.0, 0.0, 0.0, 0.0, 1.0, 0.0, 0.0, 0.0, 1.0, 0.0, 0.0, 0.0, 1.0, 0.0, 0.0, 0.0, 1.0, 0.0, 0.0, 0.0, 1.0, 0.0, 0.0, 0.0, 1.0, 0.0, 0.0, 0.0, 1.0, 0.0, 0.0, 0.0, 1.0, 0.0, 0.0, 0.0, 1.0, 0.0, 0.0, 0.0, 1.0, 0.0, 0.0, 0.0, 1.0, 0.0, 0.0, 0.0, 1.0, 0.0, 0.0, 0.0, 1.0, 0.0, 0.0, 0.0, 1.0, 0.0, 0.0, 0.0, 1.0, 0.0, 0.0, 0.0, 1.0, 0.0, 0.0, 0.0, 1.0, 0.0, 0.0, 0.0, 1.0, 0.0, 0.0, 0.0, 1.0, 0.0, 0.0, 0.0, 1.0, 0.0, 0.0, 0.0, 1.0, 0.0, 0.0, 0.0, 1.0, 0.0, 0.0, 0.0, 1.0, 0.0, 0.0, 0.0, 1.0, 0.0, 0.0, 0.0, 1.0, 0.0, 0.0, 0.0, 1.0, 0.0, 0.0, 0.0, 1.0, 0.0, 0.0, 0.0, 1.0, 0.0, 0.0, 0.0, 1.0, 0.0, 0.0, 0.0, 1.0, 0.0, 0.0, 0.0, 1.0, 0.0, 0.0, 0.0, 1.0, 0.0, 0.0, 0.0, 1.0, 0.0, 0.0, 0.0, 1.0, 0.0, 0.0, 0.0, 1.0, 0.0, 0.0, 0.0, 1.0, 0.0, 0.0, 0.0, 1.0, 0.0, 0.0, 0.0, 1.0, 0.0, 0.0, 0.0, 1.0, 0.0, 0.0, 0.0, 1.0, 0.0, 0.0, 0.0, 1.0, 0.0, 0.0, 0.0, 1.0, 0.0, 0.0, 0.0, 1.0, 0.0, 0.0, 0.0, 1.0, 0.0, 0.0, 0.0, 1.0, 0.0, 0.0, 0.0, 1.0, 0.0, 0.0, 0.0, 1.0, 0.0, 0.0, 0.0, 1.0, 0.0, 0.0, 0.0, 1.0, 0.0, 0.0, 0.0, 1.0, 0.0, 0.0, 0.0, 1.0, 0.0, 0.0, 0.0, 1.0, 0.0, 0.0, 0.0, 1.0, 0.0, 0.0, 0.0, 1.0, 0.0, 0.0, 0.0, 1.0, 0.0, 0.0, 0.0, 1.0, 0.0, 0.0, 0.0, 1.0, 0.0, 0.0, 0.0, 1.0, 0.0, 0.0, 0.0, 1.0, 0.0, 0.0, 0.0, 1.0, 0.0, 0.0, 0.0, 1.0, 0.0, 0.0, 0.0, 1.0, 0.0, 0.0, 0.0, 1.0, 0.0, 0.0, 0.0, 1.0, 0.0, 0.0, 0.0, 1.0, 0.0, 0.0, 0.0, 1.0, 0.0, 0.0, 0.0, 1.0, 0.0, 0.0, 0.0, 1.0, 0.0, 0.0, 0.0, 1.0, 0.0, 0.0, 0.0, 1.0, 0.0, 0.0, 0.0, 1.0, 0.0, 0.0, 0.0, 1.0, 0.0, 0.0, 0.0, 1.0, 0.0, 0.0, 0.0, 1.0, 0.0, 0.0, 0.0, 1.0, 0.0, 0.0, 0.0, 1.0, 0.0, 0.0, 0.0, 1.0, 0.0, 0.0, 0.0, 1.0, 0.0, 0.0, 0.0, 1.0, 0.0, 0.0, 0.0, 1.0, 0.0, 0.0, 0.0, 1.0, 0.0, 0.0, 0.0, 1.0, 0.0, 0.0, 0.0, 1.0, 0.0, 0.0, 0.0, 1.0, 0.0, 0.0, 0.0, 1.0, 0.0, 0.0, 0.0, 1.0, 0.0, 0.0, 0.0, 1.0, 0.0, 0.0, 0.0, 1.0, 0.0, 0.0, 0.0, 1.0, 0.0, 0.0, 0.0, 1.0, 0.0, 0.0, 0.0, 1.0, 0.0, 0.0, 0.0, 1.0, 0.0, 0.0, 0.0, 1.0, 0.0, 0.0, 0.0, 1.0, 0.0, 0.0, 0.0, 1.0, 0.0, 0.0, 0.0, 1.0, 0.0, 0.0, 0.0, 1.0, 0.0, 0.0, 0.0, 1.0, 0.0, 0.0, 0.0, 1.0, 0.0, 0.0, 0.0, 1.0, 0.0, 0.0, 0.0, 1.0, 0.0, 0.0, 0.0, 1.0, 0.0, 0.0, 0.0, 1.0, 0.0, 0.0, 0.0, 1.0, 0.0, 0.0, 0.0, 1.0, 0.0, 0.0, 0.0, 1.0, 0.0, 0.0, 0.0, 1.0, 0.0, 0.0, 0.0, 1.0, 0.0, 0.0, 0.0, 1.0, 0.0, 0.0, 0.0, 1.0, 0.0, 0.0, 0.0, 1.0, 0.0, 0.0, 0.0, 1.0, 0.0, 0.0, 0.0, 1.0, 0.0, 0.0, 0.0, 1.0, 0.0, 0.0, 0.0, 1.0, 0.0, 0.0, 0.0, 1.0, 0.0, 0.0, 0.0, 1.0, 0.0, 0.0, 0.0, 1.0, 0.0, 0.0, 0.0, 1.0, 0.0, 0.0, 0.0, 1.0, 0.0, 0.0, 0.0, 1.0, 0.0, 0.0, 0.0, 1.0, 0.0, 0.0, 0.0, 1.0, 0.0, 0.0, 0.0, 1.0, 0.0, 0.0, 0.0, 1.0, 0.0, 0.0, 0.0, 1.0, 0.0, 0.0, 0.0, 1.0, 0.0, 0.0, 0.0, 1.0, 0.0, 0.0, 0.0, 1.0, 0.0, 0.0, 0.0, 1.0, 0.0, 0.0, 0.0, 1.0, 0.05448, 0.05448, 0.05448, 1.0, 0.005605, 0.005605, 0.005605, 1.0, 0.002125, 0.002125, 0.002125, 1.0, 0.009134, 0.009134, 0.009134, 1.0, 0.06848, 0.06848, 0.06848, 1.0, 0.05286, 0.05286, 0.05286, 1.0, 0.003677, 0.003677, 0.003677, 1.0, 0.003677, 0.003677, 0.003677, 1.0, 0.003677, 0.003677, 0.003677, 1.0, 0.004391, 0.004391, 0.004391, 1.0, 0.0, 0.0, 0.0, 1.0, 0.0, 0.0, 0.0, 1.0, 0.0, 0.0, 0.0, 1.0, 0.03689, 0.03689, 0.03689, 1.0, 0.02956, 0.02956, 0.02956, 1.0, 0.0, 0.0, 0.0, 1.0, 0.0, 0.0, 0.0, 1.0, 0.0, 0.0, 0.0, 1.0, 0.0, 0.0, 0.0, 1.0, 0.0, 0.0, 0.0, 1.0, 0.2159, 0.2159, 0.2159, 1.0, 1.0, 1.0, 1.0, 1.0, 0.0, 0.0, 0.0, 1.0, 0.0, 0.0, 0.0, 1.0, 0.0, 0.0, 0.0, 1.0, 0.0, 0.0, 0.0, 1.0, 0.0, 0.0, 0.0, 1.0, 0.0, 0.0, 0.0, 1.0, 0.0, 0.0, 0.0, 1.0, 0.0, 0.0, 0.0, 1.0, 0.2159, 0.2159, 0.2159, 1.0, 1.0, 1.0, 1.0, 1.0, 0.0, 0.0, 0.0, 1.0, 0.0, 0.0, 0.0, 1.0, 0.0, 0.0, 0.0, 1.0, 0.0, 0.0, 0.0, 1.0, 0.0, 0.0, 0.0, 1.0, 0.0, 0.0, 0.0, 1.0, 0.0, 0.0, 0.0, 1.0, 0.0, 0.0, 0.0, 1.0, 0.956, 0.9387, 0.9387, 1.0, 0.0, 0.0, 0.0, 1.0, 0.0, 0.0, 0.0, 1.0, 0.0, 0.0, 0.0, 1.0, 0.0, 0.0, 0.0, 1.0, 0.0, 0.0, 0.0, 1.0, 1.0, 1.0, 1.0, 1.0, 0.0, 0.0, 0.0, 1.0, 0.0, 0.0, 0.0, 1.0, 1.0, 1.0, 1.0, 1.0, 0.0, 0.0, 0.0, 1.0, 0.0, 0.0, 0.0, 1.0, 0.2159, 0.2159, 0.2159, 1.0, 1.0, 1.0, 1.0, 1.0, 0.0, 0.0, 0.0, 1.0, 0.0, 0.0, 0.0, 1.0, 0.0, 0.0, 0.0, 1.0, 0.0, 0.0, 0.0, 1.0, 0.0, 0.0, 0.0, 1.0, 0.0, 0.0, 0.0, 1.0, 0.0, 0.0, 0.0, 1.0, 0.0, 0.0, 0.0, 1.0, 1.0, 1.0, 1.0, 1.0, 1.0, 1.0, 1.0, 1.0, 1.0, 1.0, 1.0, 1.0, 0.0, 0.0, 0.0, 1.0, 1.0, 1.0, 1.0, 1.0, 0.0, 0.0, 0.0, 1.0, 1.0, 1.0, 1.0, 1.0, 1.0, 1.0, 1.0, 1.0, 0.0, 0.0, 0.0, 1.0, 0.0, 0.0, 0.0, 1.0, 1.0, 1.0, 1.0, 1.0, 1.0, 1.0, 1.0, 1.0, 0.2159, 0.2159, 0.2159, 1.0, 0.0, 0.0, 0.0, 1.0, 0.0, 0.0, 0.0, 1.0, 1.0, 1.0, 1.0, 1.0, 0.0003035, 0.0003035, 0.0003035, 1.0, 0.2159, 0.2159, 0.2159, 1.0, 0.0, 0.0, 0.0, 1.0, 0.0, 0.0, 0.0, 1.0, 0.0, 0.0, 0.0, 1.0, 1.0, 1.0, 1.0, 1.0, 0.0, 0.0, 0.0, 1.0, 0.0, 0.0, 0.0, 1.0, 1.0, 1.0, 1.0, 1.0, 0.2159, 0.2159, 0.2159, 1.0, 0.0, 0.0, 0.0, 1.0, 0.0, 0.0, 0.0, 1.0, 0.0, 0.0, 0.0, 1.0, 0.0, 0.0, 0.0, 1.0, 1.0, 1.0, 1.0, 1.0, 1.0, 1.0, 1.0, 1.0, 0.0, 0.0, 0.0, 1.0, 1.0, 1.0, 1.0, 1.0, 0.0, 0.0, 0.0, 1.0, 1.0, 1.0, 1.0, 1.0, 1.0, 1.0, 1.0, 1.0, 0.0, 0.0, 0.0, 1.0, 0.0, 0.0, 0.0, 1.0, 1.0, 1.0, 1.0, 1.0, 1.0, 1.0, 1.0, 1.0, 1.0, 1.0, 1.0, 1.0, 0.0, 0.0, 0.0, 1.0, 1.0, 1.0, 1.0, 1.0, 0.0, 0.0, 0.0, 1.0, 1.0, 1.0, 1.0, 1.0, 1.0, 1.0, 1.0, 1.0, 0.0, 0.0, 0.0, 1.0, 0.0, 0.0, 0.0, 1.0, 1.0, 1.0, 1.0, 1.0, 0.0, 0.0, 0.0, 1.0, 0.0, 0.0, 0.0, 1.0, 0.0, 0.0, 0.0, 1.0, 0.0, 0.0, 0.0, 1.0, 0.0, 0.0, 0.0, 1.0, 0.0, 0.0, 0.0, 1.0, 0.0, 0.0, 0.0, 1.0, 0.0, 0.0, 0.0, 1.0, 1.0, 1.0, 1.0, 1.0, 0.2159, 0.2159, 0.2159, 1.0, 0.956, 0.9387, 0.9387, 1.0, 0.956, 0.9387, 0.9387, 1.0, 0.0, 0.0, 0.0, 1.0, 0.956, 0.9387, 0.9387, 1.0, 0.0, 0.0, 0.0, 1.0, 0.956, 0.9387, 0.9301, 1.0, 0.956, 0.9387, 0.9387, 1.0, 0.0, 0.0, 0.0, 1.0, 0.0, 0.0, 0.0, 1.0, 0.956, 0.9387, 0.9301, 1.0, 0.956, 0.9387, 0.9387, 1.0, 0.2051, 0.2016, 0.2016, 1.0, 0.0, 0.0, 0.0, 1.0, 0.0, 0.0, 0.0, 1.0, 0.956, 0.9387, 0.9387, 1.0, 0.0, 0.0, 0.0, 1.0, 0.2051, 0.2016, 0.2016, 1.0, 0.0, 0.0, 0.0, 1.0, 0.0, 0.0, 0.0, 1.0, 0.0, 0.0, 0.0, 1.0, 1.0, 1.0, 1.0, 1.0, 0.0, 0.0, 0.0, 1.0, 0.0, 0.0, 0.0, 1.0, 1.0, 1.0, 1.0, 1.0, 0.2159, 0.2159, 0.2159, 1.0, 0.0, 0.0, 0.0, 1.0, 0.0, 0.0, 0.0, 1.0, 0.0, 0.0, 0.0, 1.0, 0.0, 0.0, 0.0, 1.0, 1.0, 1.0, 1.0, 1.0, 0.2159, 0.2159, 0.2159, 1.0, 0.0, 0.0, 0.0, 1.0, 0.0, 0.0, 0.0, 1.0, 1.0, 1.0, 1.0, 1.0, 0.0, 0.0, 0.0, 1.0, 0.2159, 0.2159, 0.2159, 1.0, 0.0, 0.0, 0.0, 1.0, 0.0, 0.0, 0.0, 1.0, 0.0, 0.0, 0.0, 1.0, 1.0, 1.0, 1.0, 1.0, 0.0, 0.0, 0.0, 1.0, 0.0, 0.0, 0.0, 1.0, 1.0, 1.0, 1.0, 1.0, 0.2159, 0.2159, 0.2159, 1.0, 0.0, 0.0, 0.0, 1.0, 0.0, 0.0, 0.0, 1.0, 0.0, 0.0, 0.0, 1.0, 0.0, 0.0, 0.0, 1.0, 0.0, 0.0, 0.0, 1.0, 0.05613, 0.05613, 0.05613, 1.0, 0.1413, 0.1413, 0.1413, 1.0, 0.1714, 0.1714, 0.1714, 1.0, 0.0356, 0.0356, 0.0356, 1.0, 0.0382, 0.0382, 0.0382, 1.0, 0.0, 0.0, 0.0, 1.0, 0.01298, 0.01298, 0.01298, 1.0, 0.1714, 0.1714, 0.1714, 1.0, 0.1746, 0.1746, 0.1746, 1.0, 0.1746, 0.1746, 0.1746, 1.0, 0.002125, 0.002125, 0.002125, 1.0, 0.003035, 0.003035, 0.003035, 1.0, 0.009134, 0.009134, 0.009134, 1.0, 0.04971, 0.04971, 0.04971, 1.0, 0.1746, 0.1746, 0.1746, 1.0, 0.1746, 0.1746, 0.1746, 1.0, 0.1746, 0.1746, 0.1746, 1.0, 0.0137, 0.0137, 0.0137, 1.0, 0.01033, 0.01033, 0.01033, 1.0, 0.05448, 0.05448, 0.05448, 1.0, 0.016, 0.016, 0.016, 1.0, 0.01033, 0.01033, 0.01033, 1.0, 0.0137, 0.0137, 0.0137, 1.0, 0.02519, 0.02519, 0.02519, 1.0, 0.956, 0.9387, 0.9301, 1.0, 0.0, 0.0, 0.0, 1.0, 0.0, 0.0, 0.0, 1.0, 0.956, 0.9387, 0.9301, 1.0, 0.2051, 0.2016, 0.2016, 1.0, 0.0, 0.0, 0.0, 1.0, 0.0, 0.0, 0.0, 1.0, 0.0, 0.0, 0.0, 1.0, 0.0, 0.0, 0.0, 1.0, 0.0, 0.0, 0.0, 1.0, 0.0, 0.0, 0.0, 1.0, 0.0, 0.0, 0.0, 1.0, 0.0, 0.0, 0.0, 1.0, 0.0, 0.0, 0.0, 1.0, 0.0, 0.0, 0.0, 1.0, 0.0, 0.0, 0.0, 1.0, 0.0, 0.0, 0.0, 1.0, 0.0, 0.0, 0.0, 1.0, 0.0, 0.0, 0.0, 1.0, 0.0, 0.0, 0.0, 1.0, 0.0, 0.0, 0.0, 1.0, 0.0, 0.0, 0.0, 1.0, 0.2051, 0.2016, 0.2016, 1.0, 0.0, 0.0, 0.0, 1.0, 0.2051, 0.2016, 0.2016, 1.0, 0.0, 0.0, 0.0, 1.0, 0.0, 0.0, 0.0, 1.0, 0.0, 0.0, 0.0, 1.0, 0.0, 0.0, 0.0, 1.0, 0.0, 0.0, 0.0, 1.0, 0.0, 0.0, 0.0, 1.0, 0.0, 0.0, 0.0, 1.0, 0.0, 0.0, 0.0, 1.0, 0.0, 0.0, 0.0, 1.0, 0.0, 0.0, 0.0, 1.0, 0.0, 0.0, 0.0, 1.0, 0.0, 0.0, 0.0, 1.0, 0.0, 0.0, 0.0, 1.0, 0.0, 0.0, 0.0, 1.0, 0.01096, 0.01096, 0.01096, 1.0, 0.006049, 0.006049, 0.006049, 1.0, 0.01033, 0.01033, 0.01033, 1.0, 0.016, 0.016, 0.016, 1.0, 0.009721, 0.009721, 0.009721, 1.0, 0.01161, 0.01161, 0.01161, 1.0, 0.1746, 0.1746, 0.1746, 1.0, 0.01521, 0.01521, 0.01521, 1.0, 0.01521, 0.01521, 0.01521, 1.0, 0.0, 0.0, 0.0, 1.0, 0.002125, 0.002125, 0.002125, 1.0, 0.1746, 0.1746, 0.1746, 1.0, 0.0, 0.0, 0.0, 1.0, 0.0, 0.0, 0.0, 1.0, 0.1746, 0.1746, 0.1746, 1.0, 0.0, 0.0, 0.0, 1.0, 0.0, 0.0, 0.0, 1.0, 0.0, 0.0, 0.0, 1.0, 0.0, 0.0, 0.0, 1.0, 0.0, 0.0, 0.0, 1.0, 0.0, 0.0, 0.0, 1.0, 0.0, 0.0, 0.0, 1.0, 0.0, 0.0, 0.0, 1.0, 0.0, 0.0, 0.0, 1.0, 0.0, 0.0, 0.0, 1.0, 0.0, 0.0, 0.0, 1.0, 0.0, 0.0, 0.0, 1.0, 0.0, 0.0, 0.0, 1.0, 0.2159, 0.2159, 0.2159, 1.0, 0.0, 0.0, 0.0, 1.0, 0.2159, 0.2159, 0.2159, 1.0, 0.0, 0.0, 0.0, 1.0, 0.0, 0.0, 0.0, 1.0, 0.0, 0.0, 0.0, 1.0, 0.0, 0.0, 0.0, 1.0, 0.0, 0.0, 0.0, 1.0, 0.0, 0.0, 0.0, 1.0, 0.0, 0.0, 0.0, 1.0, 0.0, 0.0, 0.0, 1.0, 0.0, 0.0, 0.0, 1.0, 0.0, 0.0, 0.0, 1.0, 0.0, 0.0, 0.0, 1.0, 0.0, 0.0, 0.0, 1.0, 0.0, 0.0, 0.0, 1.0, 0.0, 0.0, 0.0, 1.0, 0.0, 0.0, 0.0, 1.0, 0.0, 0.0, 0.0, 1.0, 0.0, 0.0, 0.0, 1.0, 0.0, 0.0, 0.0, 1.0, 0.0, 0.0, 0.0, 1.0, 0.0, 0.0, 0.0, 1.0, 0.0, 0.0, 0.0, 1.0, 0.0, 0.0, 0.0, 1.0, 0.0, 0.0, 0.0, 1.0, 0.2159, 0.2159, 0.2159, 1.0, 0.0, 0.0, 0.0, 1.0, 0.0, 0.0, 0.0, 1.0, 0.2159, 0.2159, 0.2159, 1.0, 0.0, 0.0, 0.0, 1.0, 0.0, 0.0, 0.0, 1.0, 0.0, 0.0, 0.0, 1.0, 0.0, 0.0, 0.0, 1.0, 0.0, 0.0, 0.0, 1.0, 0.0, 0.0, 0.0, 1.0, 0.0, 0.0, 0.0, 1.0, 0.0, 0.0, 0.0, 1.0, 0.0, 0.0, 0.0, 1.0, 0.0, 0.0, 0.0, 1.0, 0.0, 0.0, 0.0, 1.0, 0.0, 0.0, 0.0, 1.0, 0.0, 0.0, 0.0, 1.0, 0.0, 0.0, 0.0, 1.0, 0.0, 0.0, 0.0, 1.0, 0.0, 0.0, 0.0, 1.0, 0.0, 0.0, 0.0, 1.0, 0.0, 0.0, 0.0, 1.0, 0.2159, 0.2159, 0.2159, 1.0, 0.0, 0.0, 0.0, 1.0, 0.2159, 0.2159, 0.2159, 1.0, 0.0, 0.0, 0.0, 1.0, 0.0, 0.0, 0.0, 1.0, 0.0, 0.0, 0.0, 1.0, 0.0, 0.0, 0.0, 1.0, 0.0, 0.0, 0.0, 1.0, 0.0, 0.0, 0.0, 1.0, 0.0, 0.0, 0.0, 1.0, 0.0, 0.0, 0.0, 1.0, 0.0, 0.0, 0.0, 1.0, 0.0, 0.0, 0.0, 1.0, 0.0, 0.0, 0.0, 1.0, 0.0, 0.0, 0.0, 1.0, 0.0, 0.0, 0.0, 1.0, 0.0, 0.0, 0.0, 1.0, 0.0, 0.0, 0.0, 1.0, 0.0, 0.0, 0.0, 1.0, 0.0, 0.0, 0.0, 1.0, 0.0, 0.0, 0.0, 1.0, 0.0, 0.0, 0.0, 1.0, 0.0, 0.0, 0.0, 1.0, 0.0, 0.0, 0.0, 1.0, 0.0, 0.0, 0.0, 1.0, 0.0, 0.0, 0.0, 1.0, 0.2051, 0.2016, 0.2016, 1.0, 0.0, 0.0, 0.0, 1.0, 0.0, 0.0, 0.0, 1.0, 0.2051, 0.2016, 0.2016, 1.0, 0.0, 0.0, 0.0, 1.0, 0.0, 0.0, 0.0, 1.0, 0.0, 0.0, 0.0, 1.0, 0.0, 0.0, 0.0, 1.0, 0.0, 0.0, 0.0, 1.0, 0.0, 0.0, 0.0, 1.0, 0.0, 0.0, 0.0, 1.0, 0.0, 0.0, 0.0, 1.0, 0.0, 0.0, 0.0, 1.0, 0.956, 0.9387, 0.9387, 1.0, 0.0, 0.0, 0.0, 1.0, 0.956, 0.9387, 0.9387, 1.0, 0.956, 0.9387, 0.9301, 1.0, 0.0, 0.0, 0.0, 1.0, 0.0, 0.0, 0.0, 1.0, 0.2159, 0.2159, 0.2159, 1.0, 1.0, 1.0, 1.0, 1.0, 0.0, 0.0, 0.0, 1.0, 0.0, 0.0, 0.0, 1.0, 0.2159, 0.2159, 0.2159, 1.0, 0.0, 0.0, 0.0, 1.0, 0.0, 0.0, 0.0, 1.0, 0.2159, 0.2159, 0.2159, 1.0, 0.0, 0.0, 0.0, 1.0, 0.0, 0.0, 0.0, 1.0, 0.0, 0.0, 0.0, 1.0, 0.0, 0.0, 0.0, 1.0, 0.0, 0.0, 0.0, 1.0, 0.0, 0.0, 0.0, 1.0, 0.0, 0.0, 0.0, 1.0, 0.0, 0.0, 0.0, 1.0, 0.0, 0.0, 0.0, 1.0, 0.0, 0.0, 0.0, 1.0, 1.0, 1.0, 1.0, 1.0, 0.0, 0.0, 0.0, 1.0, 0.0, 0.0, 0.0, 1.0, 0.0, 0.0, 0.0, 1.0, 0.0, 0.0, 0.0, 1.0, 0.0, 0.0, 0.0, 1.0, 1.0, 1.0, 1.0, 1.0, 0.0, 0.0, 0.0, 1.0, 1.0, 1.0, 1.0, 1.0, 1.0, 1.0, 1.0, 1.0, 0.0, 0.0, 0.0, 1.0, 0.0, 0.0, 0.0, 1.0, 0.0, 0.0, 0.0, 1.0, 0.0, 0.0, 0.0, 1.0, 0.0, 0.0, 0.0, 1.0, 1.0, 1.0, 1.0, 1.0, 0.0, 0.0, 0.0, 1.0, 1.0, 1.0, 1.0, 1.0, 1.0, 1.0, 1.0, 1.0, 0.0, 0.0, 0.0, 1.0, 0.0, 0.0, 0.0, 1.0, 0.0, 0.0, 0.0, 1.0, 0.0, 0.0, 0.0, 1.0, 0.0, 0.0, 0.0, 1.0, 0.0, 0.0, 0.0, 1.0, 0.0, 0.0, 0.0, 1.0, 0.0, 0.0, 0.0, 1.0, 0.0, 0.0, 0.0, 1.0, 0.0, 0.0, 0.0, 1.0, 0.0, 0.0, 0.0, 1.0, 0.0, 0.0, 0.0, 1.0, 0.0, 0.0, 0.0, 1.0, 0.0, 0.0, 0.0, 1.0, 0.2159, 0.2159, 0.2159, 1.0, 0.0, 0.0, 0.0, 1.0, 0.2159, 0.2159, 0.2159, 1.0, 0.0, 0.0, 0.0, 1.0, 0.0, 0.0, 0.0, 1.0, 0.0, 0.0, 0.0, 1.0, 0.0, 0.0, 0.0, 1.0, 0.0, 0.0, 0.0, 1.0, 0.0, 0.0, 0.0, 1.0, 0.0, 0.0, 0.0, 1.0, 0.0, 0.0, 0.0, 1.0, 0.0, 0.0, 0.0, 1.0, 0.0, 0.0, 0.0, 1.0, 0.0, 0.0, 0.0, 1.0, 0.0, 0.0, 0.0, 1.0, 0.0, 0.0, 0.0, 1.0, 0.0, 0.0, 0.0, 1.0, 0.0, 0.0, 0.0, 1.0, 0.0, 0.0, 0.0, 1.0, 0.0, 0.0, 0.0, 1.0, 0.0, 0.0, 0.0, 1.0, 0.0, 0.0, 0.0, 1.0, 0.0, 0.0, 0.0, 1.0, 0.0, 0.0, 0.0, 1.0, 0.0, 0.0, 0.0, 1.0, 0.0, 0.0, 0.0, 1.0, 0.2159, 0.2159, 0.2159, 1.0, 0.0, 0.0, 0.0, 1.0, 0.0, 0.0, 0.0, 1.0, 0.2159, 0.2159, 0.2159, 1.0, 0.0003035, 0.0003035, 0.0003035, 1.0, 0.0, 0.0, 0.0, 1.0, 0.0003035, 0.0003035, 0.0003035, 1.0, 0.0, 0.0, 0.0, 1.0, 0.0, 0.0, 0.0, 1.0, 0.0, 0.0, 0.0, 1.0, 0.0, 0.0, 0.0, 1.0, 0.0, 0.0, 0.0, 1.0, 0.0, 0.0, 0.0, 1.0, 1.0, 1.0, 1.0, 1.0, 0.0, 0.0, 0.0, 1.0, 1.0, 1.0, 1.0, 1.0, 1.0, 1.0, 1.0, 1.0, 0.0, 0.0, 0.0, 1.0, 0.0, 0.0, 0.0, 1.0, 0.0003035, 0.0003035, 0.0003035, 1.0, 1.0, 1.0, 1.0, 1.0, 0.0, 0.0, 0.0, 1.0, 0.0, 0.0, 0.0, 1.0, 0.0003035, 0.0003035, 0.0003035, 1.0, 0.0, 0.0, 0.0, 1.0, 0.0, 0.0, 0.0, 1.0, 0.0003035, 0.0003035, 0.0003035, 1.0, 0.0, 0.0, 0.0, 1.0, 0.0, 0.0, 0.0, 1.0, 0.0, 0.0, 0.0, 1.0, 0.0, 0.0, 0.0, 1.0, 0.0, 0.0, 0.0, 1.0, 0.0, 0.0, 0.0, 1.0, 0.0, 0.0, 0.0, 1.0, 0.0, 0.0, 0.0, 1.0, 0.0, 0.0, 0.0, 1.0, 0.0, 0.0, 0.0, 1.0, 0.0, 0.0, 0.0, 1.0, 0.956, 0.9387, 0.9387, 1.0, 0.0, 0.0, 0.0, 1.0, 0.0, 0.0, 0.0, 1.0, 0.0, 0.0, 0.0, 1.0, 0.0, 0.0, 0.0, 1.0, 0.0, 0.0, 0.0, 1.0, 0.0, 0.0, 0.0, 1.0, 0.0, 0.0, 0.0, 1.0, 0.0, 0.0, 0.0, 1.0, 1.0, 1.0, 1.0, 1.0, 0.0, 0.0, 0.0, 1.0, 0.0, 0.0, 0.0, 1.0, 0.0, 0.0, 0.0, 1.0, 0.0, 0.0, 0.0, 1.0, 0.0, 0.0, 0.0, 1.0, 0.0, 0.0, 0.0, 1.0, 0.0, 0.0, 0.0, 1.0, 0.0382, 0.0382, 0.0382, 1.0, 0.03689, 0.03689, 0.03689, 1.0, 0.0, 0.0, 0.0, 1.0, 0.009134, 0.009134, 0.009134, 1.0, 0.003035, 0.003035, 0.003035, 1.0, 0.003677, 0.003677, 0.003677, 1.0, 0.003677, 0.003677, 0.003677, 1.0, 0.05448, 0.05448, 0.05448, 1.0, 0.01033, 0.01033, 0.01033, 1.0, 0.005605, 0.005605, 0.005605, 1.0, 0.05448, 0.05448, 0.05448, 1.0, 0.02519, 0.02519, 0.02519, 1.0, 0.0137, 0.0137, 0.0137, 1.0, 0.01938, 0.01938, 0.01938, 1.0, 0.1746, 0.1746, 0.1746, 1.0, 0.1746, 0.1746, 0.1746, 1.0, 0.1746, 0.1746, 0.1746, 1.0, 0.03689, 0.03689, 0.03689, 1.0, 0.0382, 0.0382, 0.0382, 1.0, 0.03689, 0.03689, 0.03689, 1.0, 0.1746, 0.1746, 0.1746, 1.0, 0.03689, 0.03689, 0.03689, 1.0, 0.1746, 0.1746, 0.1746, 1.0, 0.1746, 0.1746, 0.1746, 1.0, 0.1746, 0.1746, 0.1746, 1.0, 0.1746, 0.1746, 0.1746, 1.0, 0.01096, 0.01096, 0.01096, 1.0, 0.1746, 0.1746, 0.1746, 1.0, 0.1746, 0.1746, 0.1746, 1.0, 0.1746, 0.1746, 0.1746, 1.0, 0.01096, 0.01096, 0.01096, 1.0, 0.1746, 0.1746, 0.1746, 1.0, 0.0006071, 0.0006071, 0.0006071, 1.0, 0.1746, 0.1746, 0.1746, 1.0, 0.01938, 0.01938, 0.01938, 1.0, 0.1746, 0.1746, 0.1746, 1.0, 0.01938, 0.01938, 0.01938, 1.0, 0.02217, 0.02217, 0.02217, 1.0, 0.1746, 0.1746, 0.1746, 1.0, 0.02315, 0.02315, 0.02315, 1.0, 0.02519, 0.02519, 0.02519, 1.0, 0.1746, 0.1746, 0.1746, 1.0, 0.02519, 0.02519, 0.02519, 1.0, 0.02843, 0.02843, 0.02843, 1.0, 0.1746, 0.1746, 0.1746, 1.0, 0.02217, 0.02217, 0.02217, 1.0, 0.02315, 0.02315, 0.02315, 1.0, 0.1746, 0.1746, 0.1746, 1.0, 0.1746, 0.1746, 0.1746, 1.0, 0.1746, 0.1746, 0.1746, 1.0, 0.01096, 0.01096, 0.01096, 1.0, 0.04374, 0.04374, 0.04374, 1.0, 0.04231, 0.04231, 0.04231, 1.0, 0.1746, 0.1746, 0.1746, 1.0, 0.04231, 0.04231, 0.04231, 1.0, 0.04092, 0.04092, 0.04092, 1.0, 0.1746, 0.1746, 0.1746, 1.0, 0.1746, 0.1746, 0.1746, 1.0, 0.04092, 0.04092, 0.04092, 1.0, 0.0382, 0.0382, 0.0382, 1.0, 0.1746, 0.1746, 0.1746, 1.0, 0.1746, 0.1746, 0.1746, 1.0, 0.1746, 0.1746, 0.1746, 1.0, 0.1746, 0.1746, 0.1746, 1.0, 0.003035, 0.003035, 0.003035, 1.0, 0.1746, 0.1746, 0.1746, 1.0, 0.0006071, 0.0006071, 0.0006071, 1.0, 0.1746, 0.1746, 0.1746, 1.0, 0.003035, 0.003035, 0.003035, 1.0, 0.04519, 0.04519, 0.04519, 1.0, 0.04374, 0.04374, 0.04374, 1.0, 0.1746, 0.1746, 0.1746, 1.0, 0.01096, 0.01096, 0.01096, 1.0, 0.0006071, 0.0006071, 0.0006071, 1.0, 0.1746, 0.1746, 0.1746, 1.0, 0.0006071, 0.0006071, 0.0006071, 1.0, 0.0003035, 0.0003035, 0.0003035, 1.0, 0.0, 0.0, 0.0, 1.0, 0.01096, 0.01096, 0.01096, 1.0, 0.1746, 0.1746, 0.1746, 1.0, 0.1746, 0.1746, 0.1746, 1.0, 0.04519, 0.04519, 0.04519, 1.0, 0.1746, 0.1746, 0.1746, 1.0, 0.04667, 0.04667, 0.04667, 1.0, 0.1746, 0.1746, 0.1746, 1.0, 0.01096, 0.01096, 0.01096, 1.0, 0.1746, 0.1746, 0.1746, 1.0, 0.04817, 0.04817, 0.04817, 1.0, 0.04667, 0.04667, 0.04667, 1.0, 0.1746, 0.1746, 0.1746, 1.0, 0.1746, 0.1746, 0.1746, 1.0, 0.04971, 0.04971, 0.04971, 1.0, 0.1746, 0.1746, 0.1746, 1.0, 0.04971, 0.04971, 0.04971, 1.0, 0.04817, 0.04817, 0.04817, 1.0, 0.1746, 0.1746, 0.1746, 1.0, 0.1746, 0.1746, 0.1746, 1.0, 0.1746, 0.1746, 0.1746, 1.0, 0.159, 0.159, 0.159, 1.0, 0.0, 0.0, 0.0, 1.0, 0.159, 0.159, 0.159, 1.0, 0.1746, 0.1746, 0.1746, 1.0, 0.159, 0.159, 0.159, 1.0, 0.1746, 0.1746, 0.1746, 1.0, 0.1746, 0.1746, 0.1746, 1.0, 0.0006071, 0.0006071, 0.0006071, 1.0, 0.0, 0.0, 0.0, 1.0, 0.1746, 0.1746, 0.1746, 1.0, 0.01521, 0.01521, 0.01521, 1.0, 0.0137, 0.0137, 0.0137, 1.0, 0.1746, 0.1746, 0.1746, 1.0, 0.0137, 0.0137, 0.0137, 1.0, 0.1746, 0.1746, 0.1746, 1.0, 0.1746, 0.1746, 0.1746, 1.0, 0.01521, 0.01521, 0.01521, 1.0, 0.016, 0.016, 0.016, 1.0, 0.1746, 0.1746, 0.1746, 1.0, 0.016, 0.016, 0.016, 1.0, 0.01521, 0.01521, 0.01521, 1.0, 0.1746, 0.1746, 0.1746, 1.0, 0.016, 0.016, 0.016, 1.0, 0.01521, 0.01521, 0.01521, 1.0, 0.1746, 0.1746, 0.1746, 1.0, 0.159, 0.159, 0.159, 1.0, 0.0, 0.0, 0.0, 1.0, 0.1746, 0.1746, 0.1746, 1.0, 0.0, 0.0, 0.0, 1.0, 0.0003035, 0.0003035, 0.0003035, 1.0, 0.0, 0.0, 0.0, 1.0, 0.016, 0.016, 0.016, 1.0, 0.1746, 0.1746, 0.1746, 1.0, 0.01444, 0.01444, 0.01444, 1.0, 0.1746, 0.1746, 0.1746, 1.0, 0.159, 0.159, 0.159, 1.0, 0.1714, 0.1714, 0.1714, 1.0, 0.01444, 0.01444, 0.01444, 1.0, 0.1746, 0.1746, 0.1746, 1.0, 0.01298, 0.01298, 0.01298, 1.0, 0.01444, 0.01444, 0.01444, 1.0, 0.01444, 0.01444, 0.01444, 1.0, 0.1746, 0.1746, 0.1746, 1.0, 0.1714, 0.1714, 0.1714, 1.0, 0.01298, 0.01298, 0.01298, 1.0, 0.1746, 0.1746, 0.1746, 1.0, 0.002125, 0.002125, 0.002125, 1.0, 0.1746, 0.1746, 0.1746, 1.0, 0.1746, 0.1746, 0.1746, 1.0, 0.1746, 0.1746, 0.1746, 1.0, 0.1746, 0.1746, 0.1746, 1.0, 0.1746, 0.1746, 0.1746, 1.0, 0.1746, 0.1746, 0.1746, 1.0, 0.1746, 0.1746, 0.1746, 1.0, 0.1746, 0.1746, 0.1746, 1.0, 0.1746, 0.1746, 0.1746, 1.0, 0.1714, 0.1714, 0.1714, 1.0, 0.159, 0.159, 0.159, 1.0, 0.0, 0.0, 0.0, 1.0, 0.0, 0.0, 0.0, 1.0, 0.1746, 0.1746, 0.1746, 1.0, 0.1746, 0.1746, 0.1746, 1.0, 0.0, 0.0, 0.0, 1.0, 0.0, 0.0, 0.0, 1.0, 0.0, 0.0, 0.0, 1.0, 0.1746, 0.1746, 0.1746, 1.0, 0.0, 0.0, 0.0, 1.0, 0.0, 0.0, 0.0, 1.0, 0.1746, 0.1746, 0.1746, 1.0, 0.1746, 0.1746, 0.1746, 1.0, 0.002125, 0.002125, 0.002125, 1.0, 0.002125, 0.002125, 0.002125, 1.0, 0.1746, 0.1746, 0.1746, 1.0, 0.0, 0.0, 0.0, 1.0, 0.0003035, 0.0003035, 0.0003035, 1.0, 0.003035, 0.003035, 0.003035, 1.0, 0.003035, 0.003035, 0.003035, 1.0, 0.1746, 0.1746, 0.1746, 1.0, 0.1413, 0.1413, 0.1413, 1.0, 0.1746, 0.1746, 0.1746, 1.0, 0.1746, 0.1746, 0.1746, 1.0, 0.1714, 0.1714, 0.1714, 1.0, 0.1413, 0.1413, 0.1413, 1.0, 0.1746, 0.1746, 0.1746, 1.0, 0.1714, 0.1714, 0.1714, 1.0, 0.1746, 0.1746, 0.1746, 1.0, 0.02843, 0.02843, 0.02843, 1.0, 0.02956, 0.02956, 0.02956, 1.0, 0.02956, 0.02956, 0.02956, 1.0, 0.0319, 0.0319, 0.0319, 1.0, 0.1746, 0.1746, 0.1746, 1.0, 0.0319, 0.0319, 0.0319, 1.0, 0.03434, 0.03434, 0.03434, 1.0, 0.1746, 0.1746, 0.1746, 1.0, 0.03434, 0.03434, 0.03434, 1.0, 0.0356, 0.0356, 0.0356, 1.0, 0.1746, 0.1746, 0.1746, 1.0, 0.0356, 0.0356, 0.0356, 1.0, 0.1714, 0.1714, 0.1714, 1.0, 0.1746, 0.1746, 0.1746, 1.0, 0.1413, 0.1413, 0.1413, 1.0, 0.05613, 0.05613, 0.05613, 1.0, 0.1746, 0.1746, 0.1746, 1.0, 0.05613, 0.05613, 0.05613, 1.0, 0.0, 0.0, 0.0, 1.0, 0.1746, 0.1746, 0.1746, 1.0, 0.0, 0.0, 0.0, 1.0, 0.003035, 0.003035, 0.003035, 1.0, 0.1413, 0.1413, 0.1413, 1.0, 0.0, 0.0, 0.0, 1.0, 0.1746, 0.1746, 0.1746, 1.0, 0.0, 0.0, 0.0, 1.0, 0.1746, 0.1746, 0.1746, 1.0, 0.1746, 0.1746, 0.1746, 1.0, 0.05613, 0.05613, 0.05613, 1.0, 0.0, 0.0, 0.0, 1.0, 0.1746, 0.1746, 0.1746, 1.0, 0.0, 0.0, 0.0, 1.0, 0.1746, 0.1746, 0.1746, 1.0, 0.0, 0.0, 0.0, 1.0, 0.1413, 0.1413, 0.1413, 1.0, 0.0, 0.0, 0.0, 1.0, 0.0, 0.0, 0.0, 1.0, 0.1746, 0.1746, 0.1746, 1.0])
me_cylinder_002.materials.append(mat_material_001)
me_cylinder_002.use_remesh_fix_poles = True
me_cylinder_002.use_remesh_preserve_attributes = False
me_cylinder_002.use_mirror_vertex_groups = False
me_cylinder_002.use_paint_bone_selection = False
me_cylinder_002.use_paint_mask = True
me_cylinder_002.update()
me_sconce = bpy.data.meshes.new('Sconce')
me_sconce.from_pydata([], [], [])
me_sconce.update()

# ---- objects
ob_arena = bpy.data.objects.new('Arena', me_cylinder_002)
ob_sconce_000 = bpy.data.objects.new('Sconce.000', me_sconce)
ob_sconce_001 = bpy.data.objects.new('Sconce.001', me_sconce)
ob_sconce_002 = bpy.data.objects.new('Sconce.002', me_sconce)
ob_sconce_003 = bpy.data.objects.new('Sconce.003', me_sconce)

# ---- transforms, parenting, visibility, modifiers, constraints
ob_arena.location = (0.0, 0.0, -1.0)
ob_arena.rotation_euler = (0.0, 0.0, -0.1963)
ob_arena.lineart.crease_threshold = 0.0
ob_sconce_000.parent = ob_arena
ob_sconce_000.matrix_parent_inverse = Matrix(((0.9808, -0.1951, 0.0, -0.0), (0.1951, 0.9808, -0.0, 0.0), (0.0, -0.0, 1.0, 1.0), (-0.0, 0.0, -0.0, 1.0)))
ob_sconce_000.location = (0.0, 0.875, 0.2253)
ob_sconce_000.scale = (0.1363, 0.1363, 0.1363)
ob_sconce_000.lineart.crease_threshold = 0.0
ob_sconce_001.parent = ob_arena
ob_sconce_001.matrix_parent_inverse = Matrix(((0.9808, -0.1951, 0.0, -0.0), (0.1951, 0.9808, -0.0, 0.0), (0.0, -0.0, 1.0, 1.0), (-0.0, 0.0, -0.0, 1.0)))
ob_sconce_001.location = (-0.875, -5.96e-08, 0.2253)
ob_sconce_001.rotation_euler = (0.0, -0.0, 1.571)
ob_sconce_001.scale = (0.1363, 0.1363, 0.1363)
ob_sconce_001.lineart.crease_threshold = 0.0
ob_sconce_002.parent = ob_arena
ob_sconce_002.matrix_parent_inverse = Matrix(((0.9808, -0.1951, 0.0, -0.0), (0.1951, 0.9808, -0.0, 0.0), (0.0, -0.0, 1.0, 1.0), (-0.0, 0.0, -0.0, 1.0)))
ob_sconce_002.location = (1.192e-07, -0.875, 0.2253)
ob_sconce_002.rotation_euler = (0.0, -0.0, 3.142)
ob_sconce_002.scale = (0.1363, 0.1363, 0.1363)
ob_sconce_002.lineart.crease_threshold = 0.0
ob_sconce_003.parent = ob_arena
ob_sconce_003.matrix_parent_inverse = Matrix(((0.9808, -0.1951, 0.0, -0.0), (0.1951, 0.9808, -0.0, 0.0), (0.0, -0.0, 1.0, 1.0), (-0.0, 0.0, -0.0, 1.0)))
ob_sconce_003.location = (0.875, 1.788e-07, 0.2253)
ob_sconce_003.rotation_euler = (0.0, 0.0, 4.712)
ob_sconce_003.scale = (0.1363, 0.1363, 0.1363)
ob_sconce_003.lineart.crease_threshold = 0.0

# ---- collection membership
col_stage.objects.link(ob_arena)
col_sconces.objects.link(ob_sconce_000)
col_sconces.objects.link(ob_sconce_001)
col_sconces.objects.link(ob_sconce_002)
col_sconces.objects.link(ob_sconce_003)

# ---- scene / render settings (as saved in the file)
scene.frame_start = 1; scene.frame_end = 250; scene.frame_set(68)
scene.render.engine = 'BLENDER_EEVEE_NEXT'
scene.cycles.use_denoising = False
scene.cycles.samples = 128
scene.cycles.sampling_pattern = 'TABULATED_SOBOL'
scene.cycles.use_adaptive_sampling = False
scene.cycles.use_light_tree = False
scene.view_settings.view_transform = 'Filmic'
bpy.context.view_layer.update()

# ---- added for rendering (the .blend has no active camera and no usable light): camera, sun
cam_auto = bpy.data.cameras.new('AutoCamera')
cam_auto.lens = 50.0
cam_auto.sensor_width = 36.0
cam_auto.clip_end = 1000.0
ob_auto_camera = bpy.data.objects.new('AutoCamera', cam_auto)
scene.collection.objects.link(ob_auto_camera)
ob_auto_camera.location = (4.62873, -5.55448, 3.15804)
ob_auto_camera.rotation_euler = (1.09748, -7.21219e-08, 0.694738)
scene.camera = ob_auto_camera
light_auto_sun = bpy.data.lights.new('AutoSun', 'SUN')
light_auto_sun.energy = 3.0
light_auto_sun.angle = 0.0523599
ob_auto_sun = bpy.data.objects.new('AutoSun', light_auto_sun)
scene.collection.objects.link(ob_auto_sun)
ob_auto_sun.rotation_euler = (0.872665, 0.174533, 0.523599)
bpy.context.view_layer.update()
